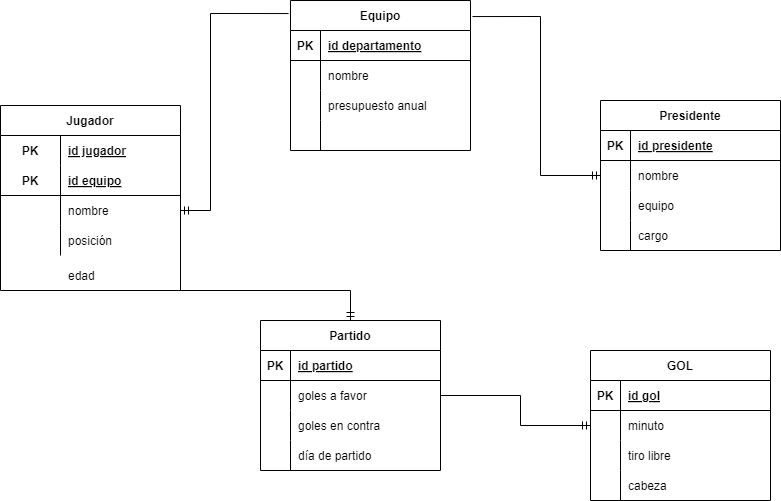

The diagram above was exported from draw.io. Its source (the exported page's mxGraphModel, read from the mxfile embedded in the PNG):
<mxGraphModel dx="1130" dy="779" grid="1" gridSize="10" guides="1" tooltips="1" connect="1" arrows="1" fold="1" page="1" pageScale="1" pageWidth="850" pageHeight="1100" math="0" shadow="0">
  <root>
    <mxCell id="0" />
    <mxCell id="1" parent="0" />
    <mxCell id="104" style="edgeStyle=none;rounded=0;html=1;startArrow=ERmandOne;startFill=0;endArrow=none;endFill=0;" edge="1" parent="1" source="3">
      <mxGeometry relative="1" as="geometry">
        <mxPoint x="100" y="340" as="targetPoint" />
        <Array as="points">
          <mxPoint x="370" y="340" />
        </Array>
      </mxGeometry>
    </mxCell>
    <mxCell id="3" value="Partido" style="shape=table;startSize=30;container=1;collapsible=1;childLayout=tableLayout;fixedRows=1;rowLines=0;fontStyle=1;align=center;resizeLast=1;" vertex="1" parent="1">
      <mxGeometry x="280" y="370" width="180" height="150" as="geometry" />
    </mxCell>
    <mxCell id="4" value="" style="shape=tableRow;horizontal=0;startSize=0;swimlaneHead=0;swimlaneBody=0;fillColor=none;collapsible=0;dropTarget=0;points=[[0,0.5],[1,0.5]];portConstraint=eastwest;top=0;left=0;right=0;bottom=1;" vertex="1" parent="3">
      <mxGeometry y="30" width="180" height="30" as="geometry" />
    </mxCell>
    <mxCell id="5" value="PK" style="shape=partialRectangle;connectable=0;fillColor=none;top=0;left=0;bottom=0;right=0;fontStyle=1;overflow=hidden;" vertex="1" parent="4">
      <mxGeometry width="30" height="30" as="geometry">
        <mxRectangle width="30" height="30" as="alternateBounds" />
      </mxGeometry>
    </mxCell>
    <mxCell id="6" value="id partido" style="shape=partialRectangle;connectable=0;fillColor=none;top=0;left=0;bottom=0;right=0;align=left;spacingLeft=6;fontStyle=5;overflow=hidden;" vertex="1" parent="4">
      <mxGeometry x="30" width="150" height="30" as="geometry">
        <mxRectangle width="150" height="30" as="alternateBounds" />
      </mxGeometry>
    </mxCell>
    <mxCell id="7" value="" style="shape=tableRow;horizontal=0;startSize=0;swimlaneHead=0;swimlaneBody=0;fillColor=none;collapsible=0;dropTarget=0;points=[[0,0.5],[1,0.5]];portConstraint=eastwest;top=0;left=0;right=0;bottom=0;" vertex="1" parent="3">
      <mxGeometry y="60" width="180" height="30" as="geometry" />
    </mxCell>
    <mxCell id="8" value="" style="shape=partialRectangle;connectable=0;fillColor=none;top=0;left=0;bottom=0;right=0;editable=1;overflow=hidden;" vertex="1" parent="7">
      <mxGeometry width="30" height="30" as="geometry">
        <mxRectangle width="30" height="30" as="alternateBounds" />
      </mxGeometry>
    </mxCell>
    <mxCell id="9" value="goles a favor" style="shape=partialRectangle;connectable=0;fillColor=none;top=0;left=0;bottom=0;right=0;align=left;spacingLeft=6;overflow=hidden;" vertex="1" parent="7">
      <mxGeometry x="30" width="150" height="30" as="geometry">
        <mxRectangle width="150" height="30" as="alternateBounds" />
      </mxGeometry>
    </mxCell>
    <mxCell id="10" value="" style="shape=tableRow;horizontal=0;startSize=0;swimlaneHead=0;swimlaneBody=0;fillColor=none;collapsible=0;dropTarget=0;points=[[0,0.5],[1,0.5]];portConstraint=eastwest;top=0;left=0;right=0;bottom=0;" vertex="1" parent="3">
      <mxGeometry y="90" width="180" height="30" as="geometry" />
    </mxCell>
    <mxCell id="11" value="" style="shape=partialRectangle;connectable=0;fillColor=none;top=0;left=0;bottom=0;right=0;editable=1;overflow=hidden;" vertex="1" parent="10">
      <mxGeometry width="30" height="30" as="geometry">
        <mxRectangle width="30" height="30" as="alternateBounds" />
      </mxGeometry>
    </mxCell>
    <mxCell id="12" value="goles en contra " style="shape=partialRectangle;connectable=0;fillColor=none;top=0;left=0;bottom=0;right=0;align=left;spacingLeft=6;overflow=hidden;" vertex="1" parent="10">
      <mxGeometry x="30" width="150" height="30" as="geometry">
        <mxRectangle width="150" height="30" as="alternateBounds" />
      </mxGeometry>
    </mxCell>
    <mxCell id="13" value="" style="shape=tableRow;horizontal=0;startSize=0;swimlaneHead=0;swimlaneBody=0;fillColor=none;collapsible=0;dropTarget=0;points=[[0,0.5],[1,0.5]];portConstraint=eastwest;top=0;left=0;right=0;bottom=0;" vertex="1" parent="3">
      <mxGeometry y="120" width="180" height="30" as="geometry" />
    </mxCell>
    <mxCell id="14" value="" style="shape=partialRectangle;connectable=0;fillColor=none;top=0;left=0;bottom=0;right=0;editable=1;overflow=hidden;" vertex="1" parent="13">
      <mxGeometry width="30" height="30" as="geometry">
        <mxRectangle width="30" height="30" as="alternateBounds" />
      </mxGeometry>
    </mxCell>
    <mxCell id="15" value="día de partido" style="shape=partialRectangle;connectable=0;fillColor=none;top=0;left=0;bottom=0;right=0;align=left;spacingLeft=6;overflow=hidden;" vertex="1" parent="13">
      <mxGeometry x="30" width="150" height="30" as="geometry">
        <mxRectangle width="150" height="30" as="alternateBounds" />
      </mxGeometry>
    </mxCell>
    <mxCell id="16" value="Equipo" style="shape=table;startSize=30;container=1;collapsible=1;childLayout=tableLayout;fixedRows=1;rowLines=0;fontStyle=1;align=center;resizeLast=1;" vertex="1" parent="1">
      <mxGeometry x="310" y="50" width="180" height="150" as="geometry" />
    </mxCell>
    <mxCell id="17" value="" style="shape=tableRow;horizontal=0;startSize=0;swimlaneHead=0;swimlaneBody=0;fillColor=none;collapsible=0;dropTarget=0;points=[[0,0.5],[1,0.5]];portConstraint=eastwest;top=0;left=0;right=0;bottom=1;" vertex="1" parent="16">
      <mxGeometry y="30" width="180" height="30" as="geometry" />
    </mxCell>
    <mxCell id="18" value="PK" style="shape=partialRectangle;connectable=0;fillColor=none;top=0;left=0;bottom=0;right=0;fontStyle=1;overflow=hidden;" vertex="1" parent="17">
      <mxGeometry width="30" height="30" as="geometry">
        <mxRectangle width="30" height="30" as="alternateBounds" />
      </mxGeometry>
    </mxCell>
    <mxCell id="19" value="id departamento" style="shape=partialRectangle;connectable=0;fillColor=none;top=0;left=0;bottom=0;right=0;align=left;spacingLeft=6;fontStyle=5;overflow=hidden;" vertex="1" parent="17">
      <mxGeometry x="30" width="150" height="30" as="geometry">
        <mxRectangle width="150" height="30" as="alternateBounds" />
      </mxGeometry>
    </mxCell>
    <mxCell id="20" value="" style="shape=tableRow;horizontal=0;startSize=0;swimlaneHead=0;swimlaneBody=0;fillColor=none;collapsible=0;dropTarget=0;points=[[0,0.5],[1,0.5]];portConstraint=eastwest;top=0;left=0;right=0;bottom=0;" vertex="1" parent="16">
      <mxGeometry y="60" width="180" height="30" as="geometry" />
    </mxCell>
    <mxCell id="21" value="" style="shape=partialRectangle;connectable=0;fillColor=none;top=0;left=0;bottom=0;right=0;editable=1;overflow=hidden;" vertex="1" parent="20">
      <mxGeometry width="30" height="30" as="geometry">
        <mxRectangle width="30" height="30" as="alternateBounds" />
      </mxGeometry>
    </mxCell>
    <mxCell id="22" value="nombre" style="shape=partialRectangle;connectable=0;fillColor=none;top=0;left=0;bottom=0;right=0;align=left;spacingLeft=6;overflow=hidden;" vertex="1" parent="20">
      <mxGeometry x="30" width="150" height="30" as="geometry">
        <mxRectangle width="150" height="30" as="alternateBounds" />
      </mxGeometry>
    </mxCell>
    <mxCell id="23" value="" style="shape=tableRow;horizontal=0;startSize=0;swimlaneHead=0;swimlaneBody=0;fillColor=none;collapsible=0;dropTarget=0;points=[[0,0.5],[1,0.5]];portConstraint=eastwest;top=0;left=0;right=0;bottom=0;" vertex="1" parent="16">
      <mxGeometry y="90" width="180" height="30" as="geometry" />
    </mxCell>
    <mxCell id="24" value="" style="shape=partialRectangle;connectable=0;fillColor=none;top=0;left=0;bottom=0;right=0;editable=1;overflow=hidden;" vertex="1" parent="23">
      <mxGeometry width="30" height="30" as="geometry">
        <mxRectangle width="30" height="30" as="alternateBounds" />
      </mxGeometry>
    </mxCell>
    <mxCell id="25" value="presupuesto anual" style="shape=partialRectangle;connectable=0;fillColor=none;top=0;left=0;bottom=0;right=0;align=left;spacingLeft=6;overflow=hidden;" vertex="1" parent="23">
      <mxGeometry x="30" width="150" height="30" as="geometry">
        <mxRectangle width="150" height="30" as="alternateBounds" />
      </mxGeometry>
    </mxCell>
    <mxCell id="26" value="" style="shape=tableRow;horizontal=0;startSize=0;swimlaneHead=0;swimlaneBody=0;fillColor=none;collapsible=0;dropTarget=0;points=[[0,0.5],[1,0.5]];portConstraint=eastwest;top=0;left=0;right=0;bottom=0;" vertex="1" parent="16">
      <mxGeometry y="120" width="180" height="30" as="geometry" />
    </mxCell>
    <mxCell id="27" value="" style="shape=partialRectangle;connectable=0;fillColor=none;top=0;left=0;bottom=0;right=0;editable=1;overflow=hidden;" vertex="1" parent="26">
      <mxGeometry width="30" height="30" as="geometry">
        <mxRectangle width="30" height="30" as="alternateBounds" />
      </mxGeometry>
    </mxCell>
    <mxCell id="28" value="" style="shape=partialRectangle;connectable=0;fillColor=none;top=0;left=0;bottom=0;right=0;align=left;spacingLeft=6;overflow=hidden;" vertex="1" parent="26">
      <mxGeometry x="30" width="150" height="30" as="geometry">
        <mxRectangle width="150" height="30" as="alternateBounds" />
      </mxGeometry>
    </mxCell>
    <mxCell id="29" value="Jugador" style="shape=table;startSize=30;container=1;collapsible=1;childLayout=tableLayout;fixedRows=1;rowLines=0;fontStyle=1;align=center;resizeLast=1;" vertex="1" parent="1">
      <mxGeometry x="20" y="155" width="180" height="185" as="geometry" />
    </mxCell>
    <mxCell id="30" value="" style="shape=tableRow;horizontal=0;startSize=0;swimlaneHead=0;swimlaneBody=0;fillColor=none;collapsible=0;dropTarget=0;points=[[0,0.5],[1,0.5]];portConstraint=eastwest;top=0;left=0;right=0;bottom=0;" vertex="1" parent="29">
      <mxGeometry y="30" width="180" height="30" as="geometry" />
    </mxCell>
    <mxCell id="31" value="PK" style="shape=partialRectangle;connectable=0;fillColor=none;top=0;left=0;bottom=0;right=0;fontStyle=1;overflow=hidden;" vertex="1" parent="30">
      <mxGeometry width="60.00000000000023" height="30" as="geometry">
        <mxRectangle width="60.00000000000023" height="30" as="alternateBounds" />
      </mxGeometry>
    </mxCell>
    <mxCell id="32" value="id jugador" style="shape=partialRectangle;connectable=0;fillColor=none;top=0;left=0;bottom=0;right=0;align=left;spacingLeft=6;fontStyle=5;overflow=hidden;" vertex="1" parent="30">
      <mxGeometry x="60.00000000000023" width="119.99999999999977" height="30" as="geometry">
        <mxRectangle width="119.99999999999977" height="30" as="alternateBounds" />
      </mxGeometry>
    </mxCell>
    <mxCell id="33" value="" style="shape=tableRow;horizontal=0;startSize=0;swimlaneHead=0;swimlaneBody=0;fillColor=none;collapsible=0;dropTarget=0;points=[[0,0.5],[1,0.5]];portConstraint=eastwest;top=0;left=0;right=0;bottom=1;" vertex="1" parent="29">
      <mxGeometry y="60" width="180" height="30" as="geometry" />
    </mxCell>
    <mxCell id="34" value="PK" style="shape=partialRectangle;connectable=0;fillColor=none;top=0;left=0;bottom=0;right=0;fontStyle=1;overflow=hidden;" vertex="1" parent="33">
      <mxGeometry width="60.00000000000023" height="30" as="geometry">
        <mxRectangle width="60.00000000000023" height="30" as="alternateBounds" />
      </mxGeometry>
    </mxCell>
    <mxCell id="35" value="id equipo" style="shape=partialRectangle;connectable=0;fillColor=none;top=0;left=0;bottom=0;right=0;align=left;spacingLeft=6;fontStyle=5;overflow=hidden;" vertex="1" parent="33">
      <mxGeometry x="60.00000000000023" width="119.99999999999977" height="30" as="geometry">
        <mxRectangle width="119.99999999999977" height="30" as="alternateBounds" />
      </mxGeometry>
    </mxCell>
    <mxCell id="36" value="" style="shape=tableRow;horizontal=0;startSize=0;swimlaneHead=0;swimlaneBody=0;fillColor=none;collapsible=0;dropTarget=0;points=[[0,0.5],[1,0.5]];portConstraint=eastwest;top=0;left=0;right=0;bottom=0;" vertex="1" parent="29">
      <mxGeometry y="90" width="180" height="30" as="geometry" />
    </mxCell>
    <mxCell id="37" value="" style="shape=partialRectangle;connectable=0;fillColor=none;top=0;left=0;bottom=0;right=0;editable=1;overflow=hidden;" vertex="1" parent="36">
      <mxGeometry width="60.00000000000023" height="30" as="geometry">
        <mxRectangle width="60.00000000000023" height="30" as="alternateBounds" />
      </mxGeometry>
    </mxCell>
    <mxCell id="38" value="nombre" style="shape=partialRectangle;connectable=0;fillColor=none;top=0;left=0;bottom=0;right=0;align=left;spacingLeft=6;overflow=hidden;" vertex="1" parent="36">
      <mxGeometry x="60.00000000000023" width="119.99999999999977" height="30" as="geometry">
        <mxRectangle width="119.99999999999977" height="30" as="alternateBounds" />
      </mxGeometry>
    </mxCell>
    <mxCell id="39" value="" style="shape=tableRow;horizontal=0;startSize=0;swimlaneHead=0;swimlaneBody=0;fillColor=none;collapsible=0;dropTarget=0;points=[[0,0.5],[1,0.5]];portConstraint=eastwest;top=0;left=0;right=0;bottom=0;" vertex="1" parent="29">
      <mxGeometry y="120" width="180" height="30" as="geometry" />
    </mxCell>
    <mxCell id="40" value="" style="shape=partialRectangle;connectable=0;fillColor=none;top=0;left=0;bottom=0;right=0;editable=1;overflow=hidden;" vertex="1" parent="39">
      <mxGeometry width="60.00000000000023" height="30" as="geometry">
        <mxRectangle width="60.00000000000023" height="30" as="alternateBounds" />
      </mxGeometry>
    </mxCell>
    <mxCell id="41" value="posición" style="shape=partialRectangle;connectable=0;fillColor=none;top=0;left=0;bottom=0;right=0;align=left;spacingLeft=6;overflow=hidden;" vertex="1" parent="39">
      <mxGeometry x="60.00000000000023" width="119.99999999999977" height="30" as="geometry">
        <mxRectangle width="119.99999999999977" height="30" as="alternateBounds" />
      </mxGeometry>
    </mxCell>
    <mxCell id="42" value="edad" style="shape=partialRectangle;connectable=0;fillColor=none;top=0;left=0;bottom=0;right=0;align=left;spacingLeft=6;overflow=hidden;" vertex="1" parent="1">
      <mxGeometry x="80.00000000000023" y="310" width="119.99999999999977" height="30" as="geometry">
        <mxRectangle width="119.99999999999977" height="30" as="alternateBounds" />
      </mxGeometry>
    </mxCell>
    <mxCell id="76" value="GOL" style="shape=table;startSize=30;container=1;collapsible=1;childLayout=tableLayout;fixedRows=1;rowLines=0;fontStyle=1;align=center;resizeLast=1;" vertex="1" parent="1">
      <mxGeometry x="610" y="400" width="180" height="150" as="geometry" />
    </mxCell>
    <mxCell id="77" value="" style="shape=tableRow;horizontal=0;startSize=0;swimlaneHead=0;swimlaneBody=0;fillColor=none;collapsible=0;dropTarget=0;points=[[0,0.5],[1,0.5]];portConstraint=eastwest;top=0;left=0;right=0;bottom=1;" vertex="1" parent="76">
      <mxGeometry y="30" width="180" height="30" as="geometry" />
    </mxCell>
    <mxCell id="78" value="PK" style="shape=partialRectangle;connectable=0;fillColor=none;top=0;left=0;bottom=0;right=0;fontStyle=1;overflow=hidden;" vertex="1" parent="77">
      <mxGeometry width="30" height="30" as="geometry">
        <mxRectangle width="30" height="30" as="alternateBounds" />
      </mxGeometry>
    </mxCell>
    <mxCell id="79" value="id gol" style="shape=partialRectangle;connectable=0;fillColor=none;top=0;left=0;bottom=0;right=0;align=left;spacingLeft=6;fontStyle=5;overflow=hidden;" vertex="1" parent="77">
      <mxGeometry x="30" width="150" height="30" as="geometry">
        <mxRectangle width="150" height="30" as="alternateBounds" />
      </mxGeometry>
    </mxCell>
    <mxCell id="80" value="" style="shape=tableRow;horizontal=0;startSize=0;swimlaneHead=0;swimlaneBody=0;fillColor=none;collapsible=0;dropTarget=0;points=[[0,0.5],[1,0.5]];portConstraint=eastwest;top=0;left=0;right=0;bottom=0;" vertex="1" parent="76">
      <mxGeometry y="60" width="180" height="30" as="geometry" />
    </mxCell>
    <mxCell id="81" value="" style="shape=partialRectangle;connectable=0;fillColor=none;top=0;left=0;bottom=0;right=0;editable=1;overflow=hidden;" vertex="1" parent="80">
      <mxGeometry width="30" height="30" as="geometry">
        <mxRectangle width="30" height="30" as="alternateBounds" />
      </mxGeometry>
    </mxCell>
    <mxCell id="82" value="minuto" style="shape=partialRectangle;connectable=0;fillColor=none;top=0;left=0;bottom=0;right=0;align=left;spacingLeft=6;overflow=hidden;" vertex="1" parent="80">
      <mxGeometry x="30" width="150" height="30" as="geometry">
        <mxRectangle width="150" height="30" as="alternateBounds" />
      </mxGeometry>
    </mxCell>
    <mxCell id="83" value="" style="shape=tableRow;horizontal=0;startSize=0;swimlaneHead=0;swimlaneBody=0;fillColor=none;collapsible=0;dropTarget=0;points=[[0,0.5],[1,0.5]];portConstraint=eastwest;top=0;left=0;right=0;bottom=0;" vertex="1" parent="76">
      <mxGeometry y="90" width="180" height="30" as="geometry" />
    </mxCell>
    <mxCell id="84" value="" style="shape=partialRectangle;connectable=0;fillColor=none;top=0;left=0;bottom=0;right=0;editable=1;overflow=hidden;" vertex="1" parent="83">
      <mxGeometry width="30" height="30" as="geometry">
        <mxRectangle width="30" height="30" as="alternateBounds" />
      </mxGeometry>
    </mxCell>
    <mxCell id="85" value="tiro libre" style="shape=partialRectangle;connectable=0;fillColor=none;top=0;left=0;bottom=0;right=0;align=left;spacingLeft=6;overflow=hidden;" vertex="1" parent="83">
      <mxGeometry x="30" width="150" height="30" as="geometry">
        <mxRectangle width="150" height="30" as="alternateBounds" />
      </mxGeometry>
    </mxCell>
    <mxCell id="86" value="" style="shape=tableRow;horizontal=0;startSize=0;swimlaneHead=0;swimlaneBody=0;fillColor=none;collapsible=0;dropTarget=0;points=[[0,0.5],[1,0.5]];portConstraint=eastwest;top=0;left=0;right=0;bottom=0;" vertex="1" parent="76">
      <mxGeometry y="120" width="180" height="30" as="geometry" />
    </mxCell>
    <mxCell id="87" value="" style="shape=partialRectangle;connectable=0;fillColor=none;top=0;left=0;bottom=0;right=0;editable=1;overflow=hidden;" vertex="1" parent="86">
      <mxGeometry width="30" height="30" as="geometry">
        <mxRectangle width="30" height="30" as="alternateBounds" />
      </mxGeometry>
    </mxCell>
    <mxCell id="88" value="cabeza" style="shape=partialRectangle;connectable=0;fillColor=none;top=0;left=0;bottom=0;right=0;align=left;spacingLeft=6;overflow=hidden;" vertex="1" parent="86">
      <mxGeometry x="30" width="150" height="30" as="geometry">
        <mxRectangle width="150" height="30" as="alternateBounds" />
      </mxGeometry>
    </mxCell>
    <mxCell id="90" value="Presidente" style="shape=table;startSize=30;container=1;collapsible=1;childLayout=tableLayout;fixedRows=1;rowLines=0;fontStyle=1;align=center;resizeLast=1;" vertex="1" parent="1">
      <mxGeometry x="620" y="150" width="180" height="150" as="geometry" />
    </mxCell>
    <mxCell id="91" value="" style="shape=tableRow;horizontal=0;startSize=0;swimlaneHead=0;swimlaneBody=0;fillColor=none;collapsible=0;dropTarget=0;points=[[0,0.5],[1,0.5]];portConstraint=eastwest;top=0;left=0;right=0;bottom=1;" vertex="1" parent="90">
      <mxGeometry y="30" width="180" height="30" as="geometry" />
    </mxCell>
    <mxCell id="92" value="PK" style="shape=partialRectangle;connectable=0;fillColor=none;top=0;left=0;bottom=0;right=0;fontStyle=1;overflow=hidden;" vertex="1" parent="91">
      <mxGeometry width="30" height="30" as="geometry">
        <mxRectangle width="30" height="30" as="alternateBounds" />
      </mxGeometry>
    </mxCell>
    <mxCell id="93" value="id presidente" style="shape=partialRectangle;connectable=0;fillColor=none;top=0;left=0;bottom=0;right=0;align=left;spacingLeft=6;fontStyle=5;overflow=hidden;" vertex="1" parent="91">
      <mxGeometry x="30" width="150" height="30" as="geometry">
        <mxRectangle width="150" height="30" as="alternateBounds" />
      </mxGeometry>
    </mxCell>
    <mxCell id="94" value="" style="shape=tableRow;horizontal=0;startSize=0;swimlaneHead=0;swimlaneBody=0;fillColor=none;collapsible=0;dropTarget=0;points=[[0,0.5],[1,0.5]];portConstraint=eastwest;top=0;left=0;right=0;bottom=0;" vertex="1" parent="90">
      <mxGeometry y="60" width="180" height="30" as="geometry" />
    </mxCell>
    <mxCell id="95" value="" style="shape=partialRectangle;connectable=0;fillColor=none;top=0;left=0;bottom=0;right=0;editable=1;overflow=hidden;" vertex="1" parent="94">
      <mxGeometry width="30" height="30" as="geometry">
        <mxRectangle width="30" height="30" as="alternateBounds" />
      </mxGeometry>
    </mxCell>
    <mxCell id="96" value="nombre" style="shape=partialRectangle;connectable=0;fillColor=none;top=0;left=0;bottom=0;right=0;align=left;spacingLeft=6;overflow=hidden;" vertex="1" parent="94">
      <mxGeometry x="30" width="150" height="30" as="geometry">
        <mxRectangle width="150" height="30" as="alternateBounds" />
      </mxGeometry>
    </mxCell>
    <mxCell id="97" value="" style="shape=tableRow;horizontal=0;startSize=0;swimlaneHead=0;swimlaneBody=0;fillColor=none;collapsible=0;dropTarget=0;points=[[0,0.5],[1,0.5]];portConstraint=eastwest;top=0;left=0;right=0;bottom=0;" vertex="1" parent="90">
      <mxGeometry y="90" width="180" height="30" as="geometry" />
    </mxCell>
    <mxCell id="98" value="" style="shape=partialRectangle;connectable=0;fillColor=none;top=0;left=0;bottom=0;right=0;editable=1;overflow=hidden;" vertex="1" parent="97">
      <mxGeometry width="30" height="30" as="geometry">
        <mxRectangle width="30" height="30" as="alternateBounds" />
      </mxGeometry>
    </mxCell>
    <mxCell id="99" value="equipo" style="shape=partialRectangle;connectable=0;fillColor=none;top=0;left=0;bottom=0;right=0;align=left;spacingLeft=6;overflow=hidden;" vertex="1" parent="97">
      <mxGeometry x="30" width="150" height="30" as="geometry">
        <mxRectangle width="150" height="30" as="alternateBounds" />
      </mxGeometry>
    </mxCell>
    <mxCell id="100" value="" style="shape=tableRow;horizontal=0;startSize=0;swimlaneHead=0;swimlaneBody=0;fillColor=none;collapsible=0;dropTarget=0;points=[[0,0.5],[1,0.5]];portConstraint=eastwest;top=0;left=0;right=0;bottom=0;" vertex="1" parent="90">
      <mxGeometry y="120" width="180" height="30" as="geometry" />
    </mxCell>
    <mxCell id="101" value="" style="shape=partialRectangle;connectable=0;fillColor=none;top=0;left=0;bottom=0;right=0;editable=1;overflow=hidden;" vertex="1" parent="100">
      <mxGeometry width="30" height="30" as="geometry">
        <mxRectangle width="30" height="30" as="alternateBounds" />
      </mxGeometry>
    </mxCell>
    <mxCell id="102" value="cargo" style="shape=partialRectangle;connectable=0;fillColor=none;top=0;left=0;bottom=0;right=0;align=left;spacingLeft=6;overflow=hidden;" vertex="1" parent="100">
      <mxGeometry x="30" width="150" height="30" as="geometry">
        <mxRectangle width="150" height="30" as="alternateBounds" />
      </mxGeometry>
    </mxCell>
    <mxCell id="103" style="edgeStyle=none;html=1;exitX=1;exitY=0.5;exitDx=0;exitDy=0;entryX=-0.011;entryY=0.087;entryDx=0;entryDy=0;entryPerimeter=0;endArrow=none;endFill=0;startArrow=ERmandOne;startFill=0;rounded=0;" edge="1" parent="1" source="36" target="16">
      <mxGeometry relative="1" as="geometry">
        <Array as="points">
          <mxPoint x="230" y="260" />
          <mxPoint x="230" y="63" />
        </Array>
      </mxGeometry>
    </mxCell>
    <mxCell id="105" style="edgeStyle=none;rounded=0;html=1;exitX=0;exitY=0.5;exitDx=0;exitDy=0;entryX=1;entryY=0.5;entryDx=0;entryDy=0;startArrow=ERmandOne;startFill=0;endArrow=none;endFill=0;" edge="1" parent="1" source="80" target="7">
      <mxGeometry relative="1" as="geometry">
        <Array as="points">
          <mxPoint x="540" y="475" />
          <mxPoint x="540" y="445" />
        </Array>
      </mxGeometry>
    </mxCell>
    <mxCell id="106" style="edgeStyle=none;rounded=0;html=1;exitX=0;exitY=0.5;exitDx=0;exitDy=0;entryX=1.011;entryY=0.107;entryDx=0;entryDy=0;entryPerimeter=0;startArrow=ERmandOne;startFill=0;endArrow=none;endFill=0;" edge="1" parent="1" source="94" target="16">
      <mxGeometry relative="1" as="geometry">
        <Array as="points">
          <mxPoint x="560" y="225" />
          <mxPoint x="560" y="66" />
        </Array>
      </mxGeometry>
    </mxCell>
  </root>
</mxGraphModel>